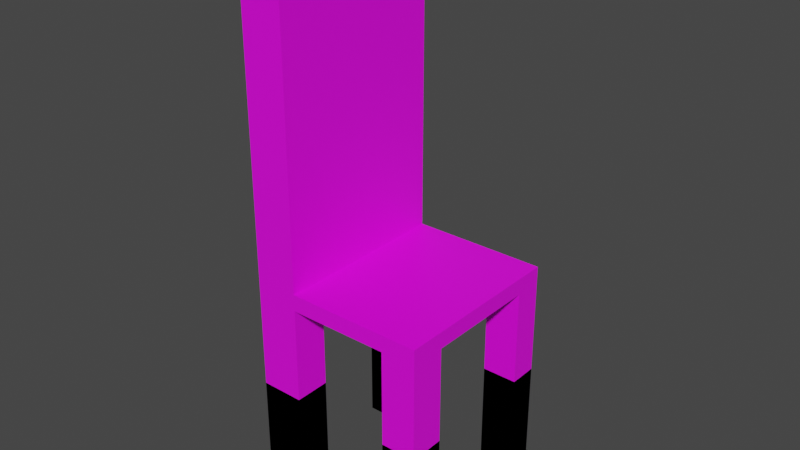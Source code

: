# Source: chair.blend  (saved by Blender 3.4.6; exported with 4.5.12 LTS)
import bpy
from mathutils import Matrix  # noqa: F401  (used for matrix-valued properties, if any)

bpy.ops.wm.read_factory_settings(use_empty=True)
scene = bpy.context.scene
scene.name = 'Scene'

# ---- collections
col_collection = bpy.data.collections.new('Collection'); scene.collection.children.link(col_collection)

# ---- images (referenced by path relative to the original .blend; pixels are not part of the script)
import os
ASSET_DIR = os.environ.get("B2B_ASSET_DIR", "")  # directory of the original .blend (textures are referenced by path, not embedded)
HERE = os.path.dirname(os.path.abspath(__file__))  # packed textures are extracted next to this script under _unpacked/

def load_image(name, relpath, width, height, colorspace="sRGB"):
    """Load a texture the original file referenced (path relative to the .blend, or extracted next to this script)."""
    p = next((c for c in (os.path.join(HERE, relpath), os.path.join(ASSET_DIR, relpath)) if relpath and os.path.exists(c)), "")
    if p:
        img = bpy.data.images.load(p, check_existing=True)
        img.name = name
    else:  # same state as the original file: an image datablock whose file is absent (Cycles renders it pink)
        img = bpy.data.images.new(name, width, height)
        img.source = "FILE"
        img.filepath = "//" + (relpath or name)
    img.colorspace_settings.name = colorspace
    return img
img_piso_de_madeira_marrom_jpg = load_image('piso-de-madeira-marrom.jpg', 'piso-de-madeira-marrom.jpg', 1024, 1024, 'sRGB')

# ---- materials (node trees are filled in below, after node groups)
mat_material_001 = bpy.data.materials.new('Material.001')
mat_material_001.use_transparent_shadow = False

# ---- material node trees
mat_material_001.use_nodes = True; mat_material_001.node_tree.nodes.clear()
_N = mat_material_001.node_tree.nodes; _L = mat_material_001.node_tree.links
n0 = _N.new('ShaderNodeOutputMaterial'); n0.name = 'Material Output'; n0.location = (300, 300)
n1 = _N.new('ShaderNodeTexImage'); n1.name = 'Image Texture'; n1.location = (-340, 239)
n1.image = img_piso_de_madeira_marrom_jpg
n2 = _N.new('ShaderNodeBsdfPrincipled'); n2.name = 'Principled BSDF'; n2.location = (10, 300)
n2.distribution = 'GGX'
n2.subsurface_method = 'RANDOM_WALK_SKIN'
n2.inputs[3].default_value = 1.45
n2.inputs[27].default_value = (0.0, 0.0, 0.0, 1.0)
n2.inputs[28].default_value = 1.0
_L.new(n2.outputs[0], n0.inputs[0])
_L.new(n1.outputs[0], n2.inputs[0])
n0.is_active_output = True

# ---- world
world_world = bpy.data.worlds.new('World'); scene.world = world_world
world_world.use_nodes = True; world_world.node_tree.nodes.clear()
_N = world_world.node_tree.nodes; _L = world_world.node_tree.links
n0 = _N.new('ShaderNodeOutputWorld'); n0.name = 'World Output'; n0.location = (300, 300)
n1 = _N.new('ShaderNodeBackground'); n1.name = 'Background'; n1.location = (10, 300)
n1.inputs[0].default_value = (0.05088, 0.05088, 0.05088, 1.0)
_L.new(n1.outputs[0], n0.inputs[0])
n0.is_active_output = True
world_world.color = (0.05088, 0.05088, 0.05088)
world_world.use_sun_shadow = False
world_world.sun_shadow_jitter_overblur = 0.0

# ---- meshes
me_cube_001 = bpy.data.meshes.new('Cube.001')
me_cube_001.from_pydata([(-1.0, -1.0, -0.09166), (-1.0, -1.0, 0.09166), (-1.0, 1.0, -0.09166), (-1.0, 1.0, 0.09166), (1.0, -1.0, -0.09166), (1.0, -1.0, 0.09166), (1.0, 1.0, -0.09166), (1.0, 1.0, 0.09166), (0.6104, 1.0, -0.09166), (0.6104, 1.0, 0.09166), (0.6104, -1.0, -0.09166), (0.6104, -1.0, 0.09166), (-0.5169, 1.0, -0.09166), (-0.5169, -1.0, 0.09166), (-0.5169, 1.0, 0.09166), (-0.5169, -1.0, -0.09166), (-1.0, -0.6, -0.09166), (-1.0, -0.6, 0.09166), (1.0, -0.6, -0.09166), (1.0, -0.6, 0.09166), (0.6104, -0.6, 0.09166), (0.6104, -0.6, -0.09166), (-0.5169, -0.6, -0.09166), (-0.5169, -0.6, 0.09166), (-1.0, 0.68, 0.09166), (1.0, 0.68, -0.09166), (-1.0, 0.68, -0.09166), (1.0, 0.68, 0.09166), (0.6104, 0.68, 0.09166), (0.6104, 0.68, -0.09166), (-0.5169, 0.68, -0.09166), (-0.5169, 0.68, 0.09166), (-1.0, -0.6, -2.435), (-1.0, -1.0, -2.435), (-1.0, 0.68, 2.435), (-1.0, 1.0, 2.435), (-0.5169, 1.0, -2.435), (-1.0, 1.0, -2.435), (1.0, 0.68, -2.435), (1.0, 1.0, -2.435), (0.6104, -1.0, -2.435), (1.0, -1.0, -2.435), (-0.5169, -1.0, 2.435), (-1.0, -1.0, 2.435), (0.6104, 1.0, -2.435), (0.6104, -0.6, -2.435), (-0.5169, 1.0, 2.435), (-0.5169, -1.0, -2.435), (-0.5169, -0.6, -2.435), (-0.5169, -0.6, 2.435), (-1.0, -0.6, 2.435), (1.0, -0.6, -2.435), (-0.5169, 0.68, 2.435), (-1.0, 0.68, -2.435), (0.6104, 0.68, -2.435), (-0.5169, 0.68, -2.435), (-1.0, -0.6, -1.159), (-1.0, -1.0, -1.159), (-1.0, 0.68, 3.712), (-1.0, 1.0, 3.712), (-0.5169, 1.0, -1.159), (-1.0, 1.0, -1.159), (1.0, 0.68, -1.159), (1.0, 1.0, -1.159), (0.6104, -1.0, -1.159), (1.0, -1.0, -1.159), (-0.5169, -1.0, 3.712), (-1.0, -1.0, 3.712), (0.6104, 1.0, -1.159), (0.6104, -0.6, -1.159), (-0.5169, 1.0, 3.712), (-0.5169, -1.0, -1.159), (-0.5169, -0.6, -1.159), (-0.5169, -0.6, 3.712), (-1.0, -0.6, 3.712), (1.0, -0.6, -1.159), (-0.5169, 0.68, 3.712), (-1.0, 0.68, -1.159), (0.6104, 0.68, -1.159), (-0.5169, 0.68, -1.159)], [], [(26, 24, 3, 2), (8, 9, 7, 6), (18, 19, 5, 4), (15, 13, 1, 0), (4, 10, 40, 41), (10, 21, 45, 40), (19, 20, 11, 5), (22, 21, 10, 15), (4, 5, 11, 10), (12, 14, 9, 8), (2, 3, 14, 12), (3, 24, 34, 35), (20, 23, 13, 11), (10, 11, 13, 15), (28, 31, 23, 20), (26, 30, 22, 16), (30, 29, 21, 22), (27, 28, 20, 19), (26, 2, 37, 53), (29, 25, 18, 21), (25, 27, 19, 18), (0, 1, 17, 16), (6, 7, 27, 25), (25, 29, 54, 38), (15, 0, 33, 47), (7, 9, 28, 27), (12, 8, 29, 30), (18, 4, 41, 51), (9, 14, 31, 28), (16, 17, 24, 26), (35, 34, 58, 59), (38, 54, 78, 62), (46, 35, 59, 70), (32, 48, 72, 56), (33, 32, 56, 57), (52, 46, 70, 76), (40, 45, 69, 64), (22, 15, 47, 48), (1, 13, 42, 43), (13, 23, 49, 42), (21, 18, 51, 45), (2, 12, 36, 37), (29, 8, 44, 54), (8, 6, 39, 44), (30, 26, 53, 55), (23, 31, 52, 49), (12, 30, 55, 36), (31, 14, 46, 52), (17, 1, 43, 50), (24, 17, 50, 34), (6, 25, 38, 39), (14, 3, 35, 46), (16, 22, 48, 32), (0, 16, 32, 33), (69, 75, 65, 64), (73, 74, 67, 66), (56, 72, 71, 57), (76, 58, 74, 73), (68, 63, 62, 78), (70, 59, 58, 76), (61, 60, 79, 77), (47, 33, 57, 71), (37, 36, 60, 61), (45, 51, 75, 69), (48, 47, 71, 72), (55, 53, 77, 79), (39, 38, 62, 63), (34, 50, 74, 58), (42, 49, 73, 66), (41, 40, 64, 65), (53, 37, 61, 77), (50, 43, 67, 74), (43, 42, 66, 67), (54, 44, 68, 78), (51, 41, 65, 75), (44, 39, 63, 68), (36, 55, 79, 60), (49, 52, 76, 73)])
_uv = me_cube_001.uv_layers.new(name='UVMap')
_uv.uv.foreach_set('vector', [0.375, 0.21, 0.625, 0.21, 0.625, 0.25, 0.375, 0.25, 0.375, 0.4513, 0.625, 0.4513, 0.625, 0.5, 0.375, 0.5, 0.375, 0.7, 0.625, 0.7, 0.625, 0.75, 0.375, 0.75, 0.375, 0.9396, 0.625, 0.9396, 0.625, 1.0, 0.375, 1.0, 0.375, 0.75, 0.375, 0.7987, 0.375, 0.7987, 0.375, 0.75, 0.3263, 0.75, 0.3263, 0.7, 0.3263, 0.7, 0.3263, 0.75, 0.625, 0.7, 0.6737, 0.7, 0.6737, 0.75, 0.625, 0.75, 0.1854, 0.7, 0.3263, 0.7, 0.3263, 0.75, 0.1854, 0.75, 0.375, 0.75, 0.625, 0.75, 0.625, 0.7987, 0.375, 0.7987, 0.375, 0.3104, 0.625, 0.3104, 0.625, 0.4513, 0.375, 0.4513, 0.375, 0.25, 0.625, 0.25, 0.625, 0.3104, 0.375, 0.3104, 0.625, 0.25, 0.625, 0.21, 0.625, 0.21, 0.625, 0.25, 0.6737, 0.7, 0.8146, 0.7, 0.8146, 0.75, 0.6737, 0.75, 0.375, 0.7987, 0.625, 0.7987, 0.625, 0.9396, 0.375, 0.9396, 0.6737, 0.54, 0.8146, 0.54, 0.8146, 0.7, 0.6737, 0.7, 0.125, 0.54, 0.1854, 0.54, 0.1854, 0.7, 0.125, 0.7, 0.1854, 0.54, 0.3263, 0.54, 0.3263, 0.7, 0.1854, 0.7, 0.625, 0.54, 0.6737, 0.54, 0.6737, 0.7, 0.625, 0.7, 0.375, 0.21, 0.375, 0.25, 0.375, 0.25, 0.375, 0.21, 0.3263, 0.54, 0.375, 0.54, 0.375, 0.7, 0.3263, 0.7, 0.375, 0.54, 0.625, 0.54, 0.625, 0.7, 0.375, 0.7, 0.375, 0.0, 0.625, 0.0, 0.625, 0.05, 0.375, 0.05, 0.375, 0.5, 0.625, 0.5, 0.625, 0.54, 0.375, 0.54, 0.375, 0.54, 0.3263, 0.54, 0.3263, 0.54, 0.375, 0.54, 0.375, 0.9396, 0.375, 1.0, 0.375, 1.0, 0.375, 0.9396, 0.625, 0.5, 0.6737, 0.5, 0.6737, 0.54, 0.625, 0.54, 0.1854, 0.5, 0.3263, 0.5, 0.3263, 0.54, 0.1854, 0.54, 0.375, 0.7, 0.375, 0.75, 0.375, 0.75, 0.375, 0.7, 0.6737, 0.5, 0.8146, 0.5, 0.8146, 0.54, 0.6737, 0.54, 0.375, 0.05, 0.625, 0.05, 0.625, 0.21, 0.375, 0.21, 0.625, 0.25, 0.625, 0.21, 0.625, 0.21, 0.625, 0.25, 0.375, 0.54, 0.3263, 0.54, 0.3263, 0.54, 0.375, 0.54, 0.625, 0.3104, 0.625, 0.25, 0.625, 0.25, 0.625, 0.3104, 0.125, 0.7, 0.1854, 0.7, 0.1854, 0.7, 0.125, 0.7, 0.375, 0.0, 0.375, 0.05, 0.375, 0.05, 0.375, 0.0, 0.8146, 0.54, 0.8146, 0.5, 0.8146, 0.5, 0.8146, 0.54, 0.3263, 0.75, 0.3263, 0.7, 0.3263, 0.7, 0.3263, 0.75, 0.1854, 0.7, 0.1854, 0.75, 0.1854, 0.75, 0.1854, 0.7, 0.625, 1.0, 0.625, 0.9396, 0.625, 0.9396, 0.625, 1.0, 0.8146, 0.75, 0.8146, 0.7, 0.8146, 0.7, 0.8146, 0.75, 0.3263, 0.7, 0.375, 0.7, 0.375, 0.7, 0.3263, 0.7, 0.375, 0.25, 0.375, 0.3104, 0.375, 0.3104, 0.375, 0.25, 0.3263, 0.54, 0.3263, 0.5, 0.3263, 0.5, 0.3263, 0.54, 0.375, 0.4513, 0.375, 0.5, 0.375, 0.5, 0.375, 0.4513, 0.1854, 0.54, 0.125, 0.54, 0.125, 0.54, 0.1854, 0.54, 0.8146, 0.7, 0.8146, 0.54, 0.8146, 0.54, 0.8146, 0.7, 0.1854, 0.5, 0.1854, 0.54, 0.1854, 0.54, 0.1854, 0.5, 0.8146, 0.54, 0.8146, 0.5, 0.8146, 0.5, 0.8146, 0.54, 0.625, 0.05, 0.625, 0.0, 0.625, 0.0, 0.625, 0.05, 0.625, 0.21, 0.625, 0.05, 0.625, 0.05, 0.625, 0.21, 0.375, 0.5, 0.375, 0.54, 0.375, 0.54, 0.375, 0.5, 0.625, 0.3104, 0.625, 0.25, 0.625, 0.25, 0.625, 0.3104, 0.125, 0.7, 0.1854, 0.7, 0.1854, 0.7, 0.125, 0.7, 0.375, 0.0, 0.375, 0.05, 0.375, 0.05, 0.375, 0.0, 0.3263, 0.7, 0.375, 0.7, 0.375, 0.75, 0.3263, 0.75, 0.8146, 0.7, 0.875, 0.7, 0.875, 0.75, 0.8146, 0.75, 0.125, 0.7, 0.1854, 0.7, 0.1854, 0.75, 0.125, 0.75, 0.8146, 0.54, 0.875, 0.54, 0.875, 0.7, 0.8146, 0.7, 0.3263, 0.5, 0.375, 0.5, 0.375, 0.54, 0.3263, 0.54, 0.8146, 0.5, 0.875, 0.5, 0.875, 0.54, 0.8146, 0.54, 0.125, 0.5, 0.1854, 0.5, 0.1854, 0.54, 0.125, 0.54, 0.375, 0.9396, 0.375, 1.0, 0.375, 1.0, 0.375, 0.9396, 0.375, 0.25, 0.375, 0.3104, 0.375, 0.3104, 0.375, 0.25, 0.3263, 0.7, 0.375, 0.7, 0.375, 0.7, 0.3263, 0.7, 0.1854, 0.7, 0.1854, 0.75, 0.1854, 0.75, 0.1854, 0.7, 0.1854, 0.54, 0.125, 0.54, 0.125, 0.54, 0.1854, 0.54, 0.375, 0.5, 0.375, 0.54, 0.375, 0.54, 0.375, 0.5, 0.625, 0.21, 0.625, 0.05, 0.625, 0.05, 0.625, 0.21, 0.8146, 0.75, 0.8146, 0.7, 0.8146, 0.7, 0.8146, 0.75, 0.375, 0.75, 0.375, 0.7987, 0.375, 0.7987, 0.375, 0.75, 0.375, 0.21, 0.375, 0.25, 0.375, 0.25, 0.375, 0.21, 0.625, 0.05, 0.625, 0.0, 0.625, 0.0, 0.625, 0.05, 0.625, 1.0, 0.625, 0.9396, 0.625, 0.9396, 0.625, 1.0, 0.3263, 0.54, 0.3263, 0.5, 0.3263, 0.5, 0.3263, 0.54, 0.375, 0.7, 0.375, 0.75, 0.375, 0.75, 0.375, 0.7, 0.375, 0.4513, 0.375, 0.5, 0.375, 0.5, 0.375, 0.4513, 0.1854, 0.5, 0.1854, 0.54, 0.1854, 0.54, 0.1854, 0.5, 0.8146, 0.7, 0.8146, 0.54, 0.8146, 0.54, 0.8146, 0.7])
me_cube_001.materials.append(mat_material_001)
me_cube_001.update()

# ---- objects
ob_cube = bpy.data.objects.new('Cube', me_cube_001)

# ---- transforms, parenting, visibility, modifiers, constraints
ob_cube.location = (0.0, 0.0, 0.0)

# ---- collection membership
col_collection.objects.link(ob_cube)

# ---- scene / render settings (as saved in the file)
scene.frame_start = 1; scene.frame_end = 250; scene.frame_set(1)
scene.render.engine = 'BLENDER_EEVEE_NEXT'
scene.cycles.sampling_pattern = 'TABULATED_SOBOL'
scene.cycles.use_light_tree = False
scene.view_settings.view_transform = 'Filmic'
bpy.context.view_layer.update()

# ---- added for rendering (the .blend has no active camera and no usable light): camera, sun
cam_auto = bpy.data.cameras.new('AutoCamera')
cam_auto.lens = 50.0
cam_auto.sensor_width = 36.0
cam_auto.clip_end = 1000.0
ob_auto_camera = bpy.data.objects.new('AutoCamera', cam_auto)
scene.collection.objects.link(ob_auto_camera)
ob_auto_camera.location = (6.26034, -7.51241, 5.64646)
ob_auto_camera.rotation_euler = (1.09748, -7.21219e-08, 0.694738)
scene.camera = ob_auto_camera
light_auto_sun = bpy.data.lights.new('AutoSun', 'SUN')
light_auto_sun.energy = 3.0
light_auto_sun.angle = 0.0523599
ob_auto_sun = bpy.data.objects.new('AutoSun', light_auto_sun)
scene.collection.objects.link(ob_auto_sun)
ob_auto_sun.rotation_euler = (0.872665, 0.174533, 0.523599)
bpy.context.view_layer.update()
